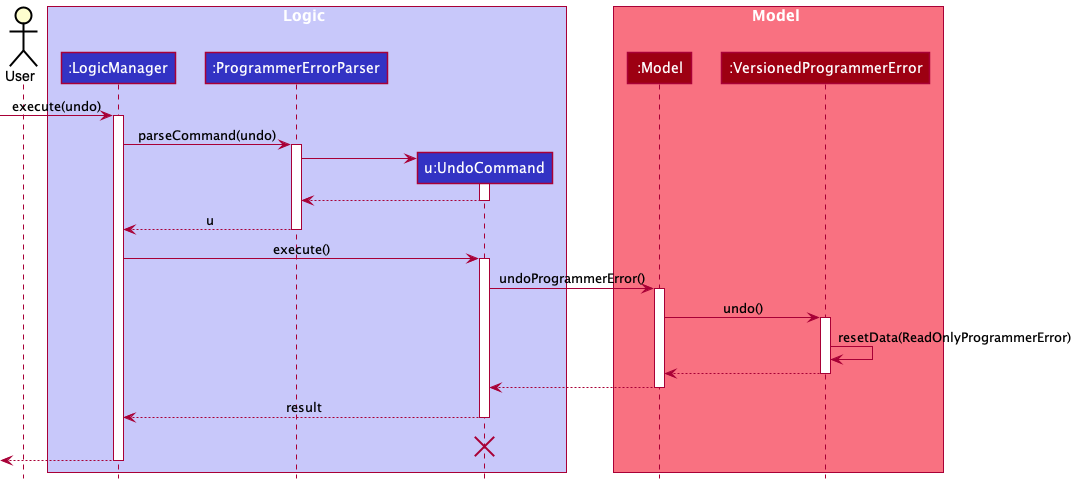

The diagram above was rendered by PlantUML. Its source (embedded in the PNG):
@startuml
!include ../style.puml

actor User

box Logic LOGIC_COLOR_T1
participant ":LogicManager" as LogicManager LOGIC_COLOR
participant ":ProgrammerErrorParser" as ProgrammerErrorParser LOGIC_COLOR
participant "u:UndoCommand" as UndoCommand LOGIC_COLOR
end box

box Model MODEL_COLOR_T1
participant ":Model" as Model MODEL_COLOR
participant ":VersionedProgrammerError" as VersionedProgrammerError MODEL_COLOR
end box
[-> LogicManager : execute(undo)
activate LogicManager

LogicManager -> ProgrammerErrorParser : parseCommand(undo)
activate ProgrammerErrorParser

create UndoCommand
ProgrammerErrorParser -> UndoCommand
activate UndoCommand

UndoCommand --> ProgrammerErrorParser
deactivate UndoCommand

ProgrammerErrorParser --> LogicManager : u
deactivate ProgrammerErrorParser

LogicManager -> UndoCommand : execute()
activate UndoCommand

UndoCommand -> Model : undoProgrammerError()
activate Model

Model -> VersionedProgrammerError : undo()
activate VersionedProgrammerError

VersionedProgrammerError -> VersionedProgrammerError :resetData(ReadOnlyProgrammerError)
VersionedProgrammerError --> Model :
deactivate VersionedProgrammerError

Model --> UndoCommand
deactivate Model

UndoCommand --> LogicManager : result
deactivate UndoCommand
UndoCommand -[hidden]-> LogicManager : result
destroy UndoCommand

[<--LogicManager
deactivate LogicManager
@enduml